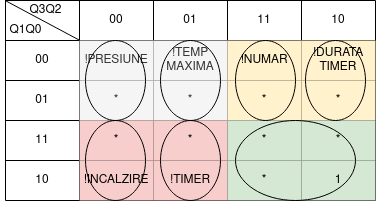

The diagram above was exported from draw.io. Its source (the exported page's mxGraphModel, read from the mxfile embedded in the PNG):
<mxGraphModel dx="496" dy="277" grid="1" gridSize="10" guides="1" tooltips="1" connect="1" arrows="1" fold="1" page="1" pageScale="1" pageWidth="827" pageHeight="1169" math="0" shadow="0">
  <root>
    <mxCell id="0" />
    <mxCell id="1" parent="0" />
    <mxCell id="VpzBe1MpziRyCnA56lvc-14" value="" style="shape=table;html=1;whiteSpace=wrap;startSize=0;container=1;collapsible=0;childLayout=tableLayout;" parent="1" vertex="1">
      <mxGeometry x="320" y="220" width="370" height="200" as="geometry" />
    </mxCell>
    <mxCell id="VpzBe1MpziRyCnA56lvc-15" value="" style="shape=tableRow;horizontal=0;startSize=0;swimlaneHead=0;swimlaneBody=0;top=0;left=0;bottom=0;right=0;collapsible=0;dropTarget=0;fillColor=none;points=[[0,0.5],[1,0.5]];portConstraint=eastwest;" parent="VpzBe1MpziRyCnA56lvc-14" vertex="1">
      <mxGeometry width="370" height="40" as="geometry" />
    </mxCell>
    <mxCell id="VpzBe1MpziRyCnA56lvc-16" value="&lt;div&gt;&lt;br&gt;&lt;/div&gt;&lt;div&gt;&lt;br&gt;&lt;/div&gt;&lt;div&gt;&lt;br&gt;&lt;/div&gt;&lt;div&gt;&lt;br&gt;&lt;/div&gt;&lt;div&gt;&lt;br&gt;&lt;/div&gt;&lt;div&gt;&lt;br&gt;&lt;/div&gt;" style="shape=partialRectangle;html=1;whiteSpace=wrap;connectable=0;fillColor=none;top=0;left=0;bottom=0;right=0;overflow=hidden;" parent="VpzBe1MpziRyCnA56lvc-15" vertex="1">
      <mxGeometry width="74" height="40" as="geometry">
        <mxRectangle width="74" height="40" as="alternateBounds" />
      </mxGeometry>
    </mxCell>
    <mxCell id="VpzBe1MpziRyCnA56lvc-17" value="&lt;div&gt;00&lt;/div&gt;" style="shape=partialRectangle;html=1;whiteSpace=wrap;connectable=0;fillColor=none;top=0;left=0;bottom=0;right=0;overflow=hidden;" parent="VpzBe1MpziRyCnA56lvc-15" vertex="1">
      <mxGeometry x="74" width="74" height="40" as="geometry">
        <mxRectangle width="74" height="40" as="alternateBounds" />
      </mxGeometry>
    </mxCell>
    <mxCell id="VpzBe1MpziRyCnA56lvc-27" value="01" style="shape=partialRectangle;html=1;whiteSpace=wrap;connectable=0;fillColor=none;top=0;left=0;bottom=0;right=0;overflow=hidden;" parent="VpzBe1MpziRyCnA56lvc-15" vertex="1">
      <mxGeometry x="148" width="74" height="40" as="geometry">
        <mxRectangle width="74" height="40" as="alternateBounds" />
      </mxGeometry>
    </mxCell>
    <mxCell id="VpzBe1MpziRyCnA56lvc-30" value="11" style="shape=partialRectangle;html=1;whiteSpace=wrap;connectable=0;fillColor=none;top=0;left=0;bottom=0;right=0;overflow=hidden;" parent="VpzBe1MpziRyCnA56lvc-15" vertex="1">
      <mxGeometry x="222" width="74" height="40" as="geometry">
        <mxRectangle width="74" height="40" as="alternateBounds" />
      </mxGeometry>
    </mxCell>
    <mxCell id="VpzBe1MpziRyCnA56lvc-18" value="10" style="shape=partialRectangle;html=1;whiteSpace=wrap;connectable=0;fillColor=none;top=0;left=0;bottom=0;right=0;overflow=hidden;" parent="VpzBe1MpziRyCnA56lvc-15" vertex="1">
      <mxGeometry x="296" width="74" height="40" as="geometry">
        <mxRectangle width="74" height="40" as="alternateBounds" />
      </mxGeometry>
    </mxCell>
    <mxCell id="VpzBe1MpziRyCnA56lvc-19" value="" style="shape=tableRow;horizontal=0;startSize=0;swimlaneHead=0;swimlaneBody=0;top=0;left=0;bottom=0;right=0;collapsible=0;dropTarget=0;fillColor=none;points=[[0,0.5],[1,0.5]];portConstraint=eastwest;" parent="VpzBe1MpziRyCnA56lvc-14" vertex="1">
      <mxGeometry y="40" width="370" height="40" as="geometry" />
    </mxCell>
    <mxCell id="VpzBe1MpziRyCnA56lvc-20" value="00" style="shape=partialRectangle;html=1;whiteSpace=wrap;connectable=0;fillColor=none;top=0;left=0;bottom=0;right=0;overflow=hidden;" parent="VpzBe1MpziRyCnA56lvc-19" vertex="1">
      <mxGeometry width="74" height="40" as="geometry">
        <mxRectangle width="74" height="40" as="alternateBounds" />
      </mxGeometry>
    </mxCell>
    <mxCell id="VpzBe1MpziRyCnA56lvc-21" value="!PRESIUNE" style="shape=partialRectangle;html=1;whiteSpace=wrap;connectable=0;fillColor=#f5f5f5;top=0;left=0;bottom=0;right=0;overflow=hidden;fontColor=#333333;strokeColor=#666666;" parent="VpzBe1MpziRyCnA56lvc-19" vertex="1">
      <mxGeometry x="74" width="74" height="40" as="geometry">
        <mxRectangle width="74" height="40" as="alternateBounds" />
      </mxGeometry>
    </mxCell>
    <mxCell id="VpzBe1MpziRyCnA56lvc-28" value="&lt;div&gt;!TEMP&lt;/div&gt;&lt;div&gt;MAXIMA&lt;br&gt;&lt;/div&gt;" style="shape=partialRectangle;html=1;whiteSpace=wrap;connectable=0;fillColor=#f5f5f5;top=0;left=0;bottom=0;right=0;overflow=hidden;fontColor=#333333;strokeColor=#666666;" parent="VpzBe1MpziRyCnA56lvc-19" vertex="1">
      <mxGeometry x="148" width="74" height="40" as="geometry">
        <mxRectangle width="74" height="40" as="alternateBounds" />
      </mxGeometry>
    </mxCell>
    <mxCell id="VpzBe1MpziRyCnA56lvc-31" value="!NUMAR" style="shape=partialRectangle;html=1;whiteSpace=wrap;connectable=0;fillColor=#fff2cc;top=0;left=0;bottom=0;right=0;overflow=hidden;strokeColor=#d6b656;" parent="VpzBe1MpziRyCnA56lvc-19" vertex="1">
      <mxGeometry x="222" width="74" height="40" as="geometry">
        <mxRectangle width="74" height="40" as="alternateBounds" />
      </mxGeometry>
    </mxCell>
    <mxCell id="VpzBe1MpziRyCnA56lvc-22" value="!DURATA TIMER" style="shape=partialRectangle;html=1;whiteSpace=wrap;connectable=0;fillColor=#fff2cc;top=0;left=0;bottom=0;right=0;overflow=hidden;strokeColor=#d6b656;" parent="VpzBe1MpziRyCnA56lvc-19" vertex="1">
      <mxGeometry x="296" width="74" height="40" as="geometry">
        <mxRectangle width="74" height="40" as="alternateBounds" />
      </mxGeometry>
    </mxCell>
    <mxCell id="VpzBe1MpziRyCnA56lvc-23" value="" style="shape=tableRow;horizontal=0;startSize=0;swimlaneHead=0;swimlaneBody=0;top=0;left=0;bottom=0;right=0;collapsible=0;dropTarget=0;fillColor=none;points=[[0,0.5],[1,0.5]];portConstraint=eastwest;" parent="VpzBe1MpziRyCnA56lvc-14" vertex="1">
      <mxGeometry y="80" width="370" height="40" as="geometry" />
    </mxCell>
    <mxCell id="VpzBe1MpziRyCnA56lvc-24" value="01" style="shape=partialRectangle;html=1;whiteSpace=wrap;connectable=0;fillColor=none;top=0;left=0;bottom=0;right=0;overflow=hidden;" parent="VpzBe1MpziRyCnA56lvc-23" vertex="1">
      <mxGeometry width="74" height="40" as="geometry">
        <mxRectangle width="74" height="40" as="alternateBounds" />
      </mxGeometry>
    </mxCell>
    <mxCell id="VpzBe1MpziRyCnA56lvc-25" value="*" style="shape=partialRectangle;html=1;whiteSpace=wrap;connectable=0;fillColor=#f5f5f5;top=0;left=0;bottom=0;right=0;overflow=hidden;fontColor=#333333;strokeColor=#666666;" parent="VpzBe1MpziRyCnA56lvc-23" vertex="1">
      <mxGeometry x="74" width="74" height="40" as="geometry">
        <mxRectangle width="74" height="40" as="alternateBounds" />
      </mxGeometry>
    </mxCell>
    <mxCell id="VpzBe1MpziRyCnA56lvc-29" value="*" style="shape=partialRectangle;html=1;whiteSpace=wrap;connectable=0;fillColor=#f5f5f5;top=0;left=0;bottom=0;right=0;overflow=hidden;pointerEvents=1;fontColor=#333333;strokeColor=#666666;" parent="VpzBe1MpziRyCnA56lvc-23" vertex="1">
      <mxGeometry x="148" width="74" height="40" as="geometry">
        <mxRectangle width="74" height="40" as="alternateBounds" />
      </mxGeometry>
    </mxCell>
    <mxCell id="VpzBe1MpziRyCnA56lvc-32" value="*" style="shape=partialRectangle;html=1;whiteSpace=wrap;connectable=0;fillColor=#fff2cc;top=0;left=0;bottom=0;right=0;overflow=hidden;pointerEvents=1;strokeColor=#d6b656;" parent="VpzBe1MpziRyCnA56lvc-23" vertex="1">
      <mxGeometry x="222" width="74" height="40" as="geometry">
        <mxRectangle width="74" height="40" as="alternateBounds" />
      </mxGeometry>
    </mxCell>
    <mxCell id="VpzBe1MpziRyCnA56lvc-26" value="*" style="shape=partialRectangle;html=1;whiteSpace=wrap;connectable=0;fillColor=#fff2cc;top=0;left=0;bottom=0;right=0;overflow=hidden;pointerEvents=1;strokeColor=#d6b656;" parent="VpzBe1MpziRyCnA56lvc-23" vertex="1">
      <mxGeometry x="296" width="74" height="40" as="geometry">
        <mxRectangle width="74" height="40" as="alternateBounds" />
      </mxGeometry>
    </mxCell>
    <mxCell id="VpzBe1MpziRyCnA56lvc-36" style="shape=tableRow;horizontal=0;startSize=0;swimlaneHead=0;swimlaneBody=0;top=0;left=0;bottom=0;right=0;collapsible=0;dropTarget=0;fillColor=none;points=[[0,0.5],[1,0.5]];portConstraint=eastwest;" parent="VpzBe1MpziRyCnA56lvc-14" vertex="1">
      <mxGeometry y="120" width="370" height="40" as="geometry" />
    </mxCell>
    <mxCell id="VpzBe1MpziRyCnA56lvc-37" value="11" style="shape=partialRectangle;html=1;whiteSpace=wrap;connectable=0;fillColor=none;top=0;left=0;bottom=0;right=0;overflow=hidden;" parent="VpzBe1MpziRyCnA56lvc-36" vertex="1">
      <mxGeometry width="74" height="40" as="geometry">
        <mxRectangle width="74" height="40" as="alternateBounds" />
      </mxGeometry>
    </mxCell>
    <mxCell id="VpzBe1MpziRyCnA56lvc-38" value="*" style="shape=partialRectangle;html=1;whiteSpace=wrap;connectable=0;fillColor=#f8cecc;top=0;left=0;bottom=0;right=0;overflow=hidden;strokeColor=#b85450;" parent="VpzBe1MpziRyCnA56lvc-36" vertex="1">
      <mxGeometry x="74" width="74" height="40" as="geometry">
        <mxRectangle width="74" height="40" as="alternateBounds" />
      </mxGeometry>
    </mxCell>
    <mxCell id="VpzBe1MpziRyCnA56lvc-39" value="*" style="shape=partialRectangle;html=1;whiteSpace=wrap;connectable=0;fillColor=#f8cecc;top=0;left=0;bottom=0;right=0;overflow=hidden;pointerEvents=1;strokeColor=#b85450;" parent="VpzBe1MpziRyCnA56lvc-36" vertex="1">
      <mxGeometry x="148" width="74" height="40" as="geometry">
        <mxRectangle width="74" height="40" as="alternateBounds" />
      </mxGeometry>
    </mxCell>
    <mxCell id="VpzBe1MpziRyCnA56lvc-40" value="*" style="shape=partialRectangle;html=1;whiteSpace=wrap;connectable=0;fillColor=#d5e8d4;top=0;left=0;bottom=0;right=0;overflow=hidden;pointerEvents=1;strokeColor=#82b366;" parent="VpzBe1MpziRyCnA56lvc-36" vertex="1">
      <mxGeometry x="222" width="74" height="40" as="geometry">
        <mxRectangle width="74" height="40" as="alternateBounds" />
      </mxGeometry>
    </mxCell>
    <mxCell id="VpzBe1MpziRyCnA56lvc-41" value="*" style="shape=partialRectangle;html=1;whiteSpace=wrap;connectable=0;fillColor=#d5e8d4;top=0;left=0;bottom=0;right=0;overflow=hidden;pointerEvents=1;strokeColor=#82b366;" parent="VpzBe1MpziRyCnA56lvc-36" vertex="1">
      <mxGeometry x="296" width="74" height="40" as="geometry">
        <mxRectangle width="74" height="40" as="alternateBounds" />
      </mxGeometry>
    </mxCell>
    <mxCell id="VpzBe1MpziRyCnA56lvc-42" style="shape=tableRow;horizontal=0;startSize=0;swimlaneHead=0;swimlaneBody=0;top=0;left=0;bottom=0;right=0;collapsible=0;dropTarget=0;fillColor=none;points=[[0,0.5],[1,0.5]];portConstraint=eastwest;" parent="VpzBe1MpziRyCnA56lvc-14" vertex="1">
      <mxGeometry y="160" width="370" height="40" as="geometry" />
    </mxCell>
    <mxCell id="VpzBe1MpziRyCnA56lvc-43" value="10" style="shape=partialRectangle;html=1;whiteSpace=wrap;connectable=0;fillColor=none;top=0;left=0;bottom=0;right=0;overflow=hidden;" parent="VpzBe1MpziRyCnA56lvc-42" vertex="1">
      <mxGeometry width="74" height="40" as="geometry">
        <mxRectangle width="74" height="40" as="alternateBounds" />
      </mxGeometry>
    </mxCell>
    <mxCell id="VpzBe1MpziRyCnA56lvc-44" value="!INCALZIRE" style="shape=partialRectangle;html=1;whiteSpace=wrap;connectable=0;fillColor=#f8cecc;top=0;left=0;bottom=0;right=0;overflow=hidden;strokeColor=#b85450;" parent="VpzBe1MpziRyCnA56lvc-42" vertex="1">
      <mxGeometry x="74" width="74" height="40" as="geometry">
        <mxRectangle width="74" height="40" as="alternateBounds" />
      </mxGeometry>
    </mxCell>
    <mxCell id="VpzBe1MpziRyCnA56lvc-45" value="!TIMER" style="shape=partialRectangle;html=1;whiteSpace=wrap;connectable=0;fillColor=#f8cecc;top=0;left=0;bottom=0;right=0;overflow=hidden;pointerEvents=1;strokeColor=#b85450;" parent="VpzBe1MpziRyCnA56lvc-42" vertex="1">
      <mxGeometry x="148" width="74" height="40" as="geometry">
        <mxRectangle width="74" height="40" as="alternateBounds" />
      </mxGeometry>
    </mxCell>
    <mxCell id="VpzBe1MpziRyCnA56lvc-46" value="*" style="shape=partialRectangle;html=1;whiteSpace=wrap;connectable=0;fillColor=#d5e8d4;top=0;left=0;bottom=0;right=0;overflow=hidden;pointerEvents=1;strokeColor=#82b366;" parent="VpzBe1MpziRyCnA56lvc-42" vertex="1">
      <mxGeometry x="222" width="74" height="40" as="geometry">
        <mxRectangle width="74" height="40" as="alternateBounds" />
      </mxGeometry>
    </mxCell>
    <mxCell id="VpzBe1MpziRyCnA56lvc-47" value="1" style="shape=partialRectangle;html=1;whiteSpace=wrap;connectable=0;fillColor=#d5e8d4;top=0;left=0;bottom=0;right=0;overflow=hidden;pointerEvents=1;strokeColor=#82b366;" parent="VpzBe1MpziRyCnA56lvc-42" vertex="1">
      <mxGeometry x="296" width="74" height="40" as="geometry">
        <mxRectangle width="74" height="40" as="alternateBounds" />
      </mxGeometry>
    </mxCell>
    <mxCell id="VpzBe1MpziRyCnA56lvc-48" value="" style="endArrow=none;html=1;rounded=0;exitX=0.001;exitY=0.01;exitDx=0;exitDy=0;exitPerimeter=0;entryX=0.199;entryY=0.988;entryDx=0;entryDy=0;entryPerimeter=0;" parent="VpzBe1MpziRyCnA56lvc-14" source="VpzBe1MpziRyCnA56lvc-15" target="VpzBe1MpziRyCnA56lvc-15" edge="1">
      <mxGeometry width="50" height="50" relative="1" as="geometry">
        <mxPoint x="70" y="90" as="sourcePoint" />
        <mxPoint x="120" y="40" as="targetPoint" />
      </mxGeometry>
    </mxCell>
    <mxCell id="VpzBe1MpziRyCnA56lvc-49" value="Q3Q2" style="text;html=1;align=center;verticalAlign=middle;resizable=0;points=[];autosize=1;strokeColor=none;fillColor=none;" parent="1" vertex="1">
      <mxGeometry x="335" y="220" width="50" height="20" as="geometry" />
    </mxCell>
    <mxCell id="VpzBe1MpziRyCnA56lvc-50" value="Q1Q0" style="text;html=1;align=center;verticalAlign=middle;resizable=0;points=[];autosize=1;strokeColor=none;fillColor=none;" parent="1" vertex="1">
      <mxGeometry x="315" y="240" width="50" height="20" as="geometry" />
    </mxCell>
    <mxCell id="8pEVUdGv5PYCfkxRzrYy-1" value="" style="ellipse;whiteSpace=wrap;html=1;fillColor=none;" vertex="1" parent="1">
      <mxGeometry x="550" y="340" width="120" height="80" as="geometry" />
    </mxCell>
    <mxCell id="8pEVUdGv5PYCfkxRzrYy-2" value="" style="ellipse;whiteSpace=wrap;html=1;fillColor=none;" vertex="1" parent="1">
      <mxGeometry x="400" y="260" width="60" height="80" as="geometry" />
    </mxCell>
    <mxCell id="8pEVUdGv5PYCfkxRzrYy-3" value="" style="ellipse;whiteSpace=wrap;html=1;fillColor=none;" vertex="1" parent="1">
      <mxGeometry x="475" y="260" width="60" height="80" as="geometry" />
    </mxCell>
    <mxCell id="8pEVUdGv5PYCfkxRzrYy-4" value="" style="ellipse;whiteSpace=wrap;html=1;fillColor=none;" vertex="1" parent="1">
      <mxGeometry x="550" y="260" width="60" height="80" as="geometry" />
    </mxCell>
    <mxCell id="8pEVUdGv5PYCfkxRzrYy-5" value="" style="ellipse;whiteSpace=wrap;html=1;fillColor=none;" vertex="1" parent="1">
      <mxGeometry x="620" y="260" width="60" height="80" as="geometry" />
    </mxCell>
    <mxCell id="8pEVUdGv5PYCfkxRzrYy-6" value="" style="ellipse;whiteSpace=wrap;html=1;fillColor=none;" vertex="1" parent="1">
      <mxGeometry x="400" y="340" width="60" height="80" as="geometry" />
    </mxCell>
    <mxCell id="8pEVUdGv5PYCfkxRzrYy-7" value="" style="ellipse;whiteSpace=wrap;html=1;fillColor=none;" vertex="1" parent="1">
      <mxGeometry x="475" y="340" width="60" height="80" as="geometry" />
    </mxCell>
  </root>
</mxGraphModel>